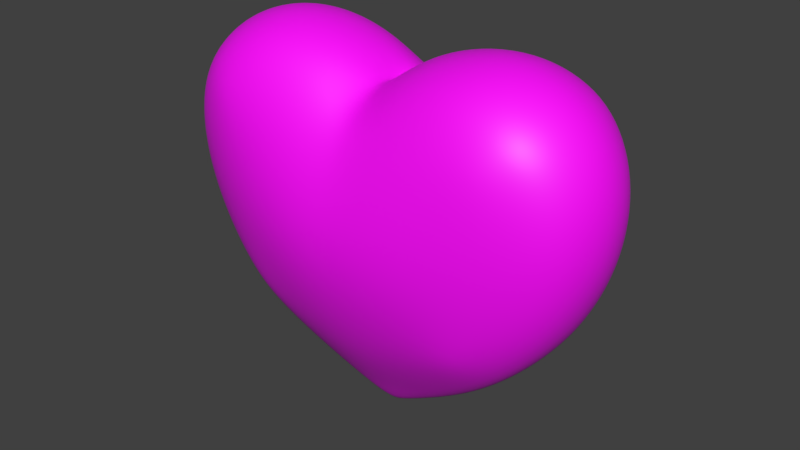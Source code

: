 # Source: love_heart.blend  (saved by Blender 3.3.6; exported with 4.5.12 LTS)
import bpy
from mathutils import Matrix  # noqa: F401  (used for matrix-valued properties, if any)

bpy.ops.wm.read_factory_settings(use_empty=True)
scene = bpy.context.scene
scene.name = 'Scene'

# ---- collections
col_colecci_n_1 = bpy.data.collections.new('Colección 1'); scene.collection.children.link(col_colecci_n_1)

# ---- images (referenced by path relative to the original .blend; pixels are not part of the script)
import os
ASSET_DIR = os.environ.get("B2B_ASSET_DIR", "")  # directory of the original .blend (textures are referenced by path, not embedded)
HERE = os.path.dirname(os.path.abspath(__file__))  # packed textures are extracted next to this script under _unpacked/

def load_image(name, relpath, width, height, colorspace="sRGB"):
    """Load a texture the original file referenced (path relative to the .blend, or extracted next to this script)."""
    p = next((c for c in (os.path.join(HERE, relpath), os.path.join(ASSET_DIR, relpath)) if relpath and os.path.exists(c)), "")
    if p:
        img = bpy.data.images.load(p, check_existing=True)
        img.name = name
    else:  # same state as the original file: an image datablock whose file is absent (Cycles renders it pink)
        img = bpy.data.images.new(name, width, height)
        img.source = "FILE"
        img.filepath = "//" + (relpath or name)
    img.colorspace_settings.name = colorspace
    return img
img_heartbasecolor = load_image('HeartBaseColor', 'HeartBaseColor.jpg', 1024, 1024, 'sRGB')

# ---- materials (node trees are filled in below, after node groups)
mat_material = bpy.data.materials.new('Material')
mat_material.use_transparent_shadow = False

# ---- material node trees
mat_material.use_nodes = True; mat_material.node_tree.nodes.clear()
_N = mat_material.node_tree.nodes; _L = mat_material.node_tree.links
n0 = _N.new('ShaderNodeBsdfPrincipled'); n0.name = 'Principled BSDF'; n0.location = (10, 300)
n0.distribution = 'GGX'
n0.subsurface_method = 'RANDOM_WALK_SKIN'
n0.inputs[3].default_value = 1.45
n0.inputs[27].default_value = (0.0, 0.0, 0.0, 1.0)
n0.inputs[28].default_value = 1.0
n1 = _N.new('ShaderNodeOutputMaterial'); n1.name = 'Material Output'; n1.location = (300, 300)
n2 = _N.new('ShaderNodeTexImage'); n2.name = 'Imagen'; n2.location = (-280, 280)
n2.image = img_heartbasecolor
_L.new(n0.outputs[0], n1.inputs[0])
_L.new(n2.outputs[0], n0.inputs[0])
n1.is_active_output = True

# ---- world
world_world = bpy.data.worlds.new('World'); scene.world = world_world
world_world.color = (0.05088, 0.05088, 0.05088)
world_world.use_sun_shadow = False
world_world.sun_shadow_jitter_overblur = 0.0
world_world.cycles.sampling_method = 'MANUAL'

# ---- meshes
me_vert = bpy.data.meshes.new('Vert')
me_vert.from_pydata([(0.1859, -0.1928, 0.1982), (0.8143, -0.3037, 0.5977), (1.058, -0.3534, 0.9334), (1.208, -0.3929, 1.354), (1.209, -0.4213, 1.772), (0.6918, -0.4302, 2.192), (0.315, -0.3947, 2.136), (1.038, -0.4335, 2.085), (0.2105, -0.424, 0.5199), (0.7069, -0.4443, 0.7077), (0.8073, -0.4933, 0.9622), (0.8943, -0.5362, 1.308), (0.914, -0.552, 1.656), (0.6106, -0.5582, 1.917), (0.8786, -0.5404, 1.914), (0.2837, -0.5465, 1.874), (0.2405, -0.576, 0.8832), (0.2614, -0.6494, 1.213), (0.2749, -0.6371, 1.539), (0.5089, -0.2538, 0.3686), (0.4829, -0.4384, 0.6157), (0.5794, -0.6166, 1.586), (0.5124, -0.5563, 0.9317), (0.5534, -0.6181, 1.257), (0.07875, -0.3283, 2.041), (1.4e-10, -0.1774, 0.1429), (-0.1859, -0.212, 0.1982), (-0.8143, -0.3275, 0.5977), (-1.058, -0.361, 0.9334), (-1.208, -0.3937, 1.354), (-1.209, -0.4213, 1.772), (-0.6918, -0.4302, 2.192), (-0.315, -0.3947, 2.136), (2.099e-10, -0.2543, 2.047), (-1.038, -0.4335, 2.085), (-0.2105, -0.424, 0.5199), (-0.7069, -0.4443, 0.7077), (-0.8073, -0.4933, 0.9622), (-0.8943, -0.5362, 1.308), (-0.914, -0.552, 1.656), (7.757e-13, -0.4162, 0.4823), (-0.6106, -0.5582, 1.917), (-0.8786, -0.5404, 1.914), (-0.2837, -0.5465, 1.874), (-1.469e-09, -0.5086, 1.857), (-0.2405, -0.576, 0.8832), (-0.2614, -0.6494, 1.213), (-0.2749, -0.6371, 1.539), (2.08e-12, -0.5776, 0.8613), (1.551e-12, -0.6533, 1.194), (1.551e-12, -0.6328, 1.52), (-0.5089, -0.2734, 0.3686), (-0.4829, -0.4384, 0.6157), (-0.5794, -0.6166, 1.586), (-0.5124, -0.5563, 0.9317), (-0.5534, -0.6181, 1.257), (-0.07875, -0.3283, 2.041), (1.177, -0.1927, 0.8996), (0.0008319, -0.08617, -0.01026), (1.124, -0.2435, 2.195), (0.7117, -0.2393, 2.334), (1.4e-10, -0.1371, 2.08), (0.8752, -0.1637, 0.5267), (1.351, -0.2337, 1.835), (0.2833, -0.2148, 2.252), (0.1413, -0.09264, 0.04205), (1.358, -0.2154, 1.366), (0.5232, -0.1335, 0.2542), (0.05424, -0.1687, 2.11), (-1.177, -0.1969, 0.8997), (-1.124, -0.2435, 2.195), (-0.7117, -0.2393, 2.334), (-0.8754, -0.1812, 0.5266), (-1.351, -0.2337, 1.835), (-0.2833, -0.2148, 2.252), (-0.1406, -0.107, 0.04156), (-1.358, -0.2155, 1.366), (-0.5234, -0.1456, 0.2539), (-0.05424, -0.1687, 2.11), (0.1859, 0.1928, 0.1982), (0.8143, 0.3037, 0.5977), (1.058, 0.3534, 0.9334), (1.208, 0.3929, 1.354), (1.209, 0.4213, 1.772), (0.6918, 0.4302, 2.192), (0.315, 0.3947, 2.136), (1.038, 0.4335, 2.085), (0.2105, 0.424, 0.5199), (0.7069, 0.4443, 0.7077), (0.8073, 0.4933, 0.9622), (0.8943, 0.5362, 1.308), (0.914, 0.552, 1.656), (0.6106, 0.5582, 1.917), (0.8786, 0.5404, 1.914), (0.2837, 0.5465, 1.874), (0.2405, 0.576, 0.8832), (0.2614, 0.6494, 1.213), (0.2749, 0.6371, 1.539), (0.5089, 0.2538, 0.3686), (0.4829, 0.4384, 0.6157), (0.5794, 0.6166, 1.586), (0.5124, 0.5563, 0.9317), (0.5534, 0.6181, 1.257), (0.07875, 0.3283, 2.041), (1.4e-10, 0.1774, 0.1429), (-0.1859, 0.212, 0.1982), (-0.8143, 0.3275, 0.5977), (-1.058, 0.361, 0.9334), (-1.208, 0.3937, 1.354), (-1.209, 0.4213, 1.772), (-0.6918, 0.4302, 2.192), (-0.315, 0.3947, 2.136), (2.099e-10, 0.2543, 2.047), (-1.038, 0.4335, 2.085), (-0.2105, 0.424, 0.5199), (-0.7069, 0.4443, 0.7077), (-0.8073, 0.4933, 0.9622), (-0.8943, 0.5362, 1.308), (-0.914, 0.552, 1.656), (7.757e-13, 0.4162, 0.4823), (-0.6106, 0.5582, 1.917), (-0.8786, 0.5404, 1.914), (-0.2837, 0.5465, 1.874), (-1.469e-09, 0.5086, 1.857), (-0.2405, 0.576, 0.8832), (-0.2614, 0.6494, 1.213), (-0.2749, 0.6371, 1.539), (2.08e-12, 0.5776, 0.8613), (1.551e-12, 0.6533, 1.194), (1.551e-12, 0.6328, 1.52), (-0.5089, 0.2734, 0.3686), (-0.4829, 0.4384, 0.6157), (-0.5794, 0.6166, 1.586), (-0.5124, 0.5563, 0.9317), (-0.5534, 0.6181, 1.257), (-0.07875, 0.3283, 2.041), (0.02578, 0.0, -0.04126), (1.214, 0.0, 0.8919), (1.414, 0.0, 1.381), (0.2434, 0.0, 2.276), (1.404, 0.0, 1.869), (0.8774, 0.0, 0.5094), (0.7104, 0.0, 2.392), (1.157, 0.0, 2.25), (0.5231, 0.0, 0.2327), (0.02799, 0.0, 2.089), (0.0, 0.0, -0.05361), (-0.02578, 0.0, -0.04126), (-1.214, 0.0, 0.8919), (-1.414, 0.0, 1.381), (-0.2434, 0.0, 2.276), (-1.404, 0.0, 1.869), (-0.8774, 0.0, 0.5094), (0.0, 0.0, 2.047), (-0.7104, 0.0, 2.392), (-1.157, 0.0, 2.25), (-0.5231, 0.0, 0.2327), (-0.02799, 0.0, 2.089), (1.177, 0.1927, 0.8996), (0.0008319, 0.08617, -0.01026), (1.124, 0.2435, 2.195), (0.7117, 0.2393, 2.334), (1.4e-10, 0.1371, 2.08), (0.8752, 0.1637, 0.5267), (1.351, 0.2337, 1.835), (0.2833, 0.2148, 2.252), (0.1413, 0.09264, 0.04205), (1.358, 0.2154, 1.366), (0.5232, 0.1335, 0.2542), (0.05424, 0.1687, 2.11), (-1.177, 0.1969, 0.8997), (-1.124, 0.2435, 2.195), (-0.7117, 0.2393, 2.334), (-0.8754, 0.1812, 0.5266), (-1.351, 0.2337, 1.835), (-0.2833, 0.2148, 2.252), (-0.1406, 0.107, 0.04156), (-1.358, 0.2155, 1.366), (-0.5234, 0.1456, 0.2539), (-0.05424, 0.1687, 2.11)], [], [(2, 10, 9, 1), (3, 11, 10, 2), (19, 20, 8, 0), (4, 12, 11, 3), (40, 25, 0, 8), (5, 13, 14, 7), (63, 140, 143, 59), (13, 5, 6, 15), (24, 44, 15, 6), (15, 18, 21, 13), (7, 14, 12, 4), (62, 141, 137, 57), (59, 143, 142, 60), (68, 145, 153, 61), (67, 144, 141, 62), (66, 138, 140, 63), (58, 146, 136, 65), (57, 137, 138, 66), (50, 18, 15, 44), (40, 8, 16, 48), (48, 16, 17, 49), (49, 17, 18, 50), (21, 18, 17, 23), (23, 17, 16, 22), (20, 9, 10, 22), (8, 20, 22, 16), (11, 23, 22, 10), (12, 21, 23, 11), (65, 136, 144, 67), (1, 9, 20, 19), (13, 21, 12, 14), (60, 142, 139, 64), (64, 139, 145, 68), (28, 27, 36, 37), (29, 28, 37, 38), (51, 26, 35, 52), (30, 29, 38, 39), (40, 35, 26, 25), (31, 34, 42, 41), (73, 70, 155, 151), (41, 43, 32, 31), (56, 32, 43, 44), (43, 41, 53, 47), (34, 30, 39, 42), (72, 69, 148, 152), (70, 71, 154, 155), (78, 61, 153, 157), (77, 72, 152, 156), (76, 73, 151, 149), (58, 75, 147, 146), (69, 76, 149, 148), (50, 44, 43, 47), (40, 48, 45, 35), (48, 49, 46, 45), (49, 50, 47, 46), (53, 55, 46, 47), (55, 54, 45, 46), (52, 54, 37, 36), (35, 45, 54, 52), (38, 37, 54, 55), (39, 38, 55, 53), (75, 77, 156, 147), (27, 51, 52, 36), (41, 42, 39, 53), (71, 74, 150, 154), (74, 78, 157, 150), (44, 24, 33, 56), (32, 56, 78, 74), (31, 32, 74, 71), (26, 51, 77, 75), (28, 29, 76, 69), (25, 26, 75, 58), (29, 30, 73, 76), (51, 27, 72, 77), (56, 33, 61, 78), (34, 31, 71, 70), (27, 28, 69, 72), (30, 34, 70, 73), (6, 64, 68, 24), (5, 60, 64, 6), (0, 65, 67, 19), (2, 57, 66, 3), (25, 58, 65, 0), (3, 66, 63, 4), (19, 67, 62, 1), (24, 68, 61, 33), (7, 59, 60, 5), (1, 62, 57, 2), (4, 63, 59, 7), (81, 80, 88, 89), (82, 81, 89, 90), (98, 79, 87, 99), (83, 82, 90, 91), (119, 87, 79, 104), (84, 86, 93, 92), (164, 160, 143, 140), (92, 94, 85, 84), (103, 85, 94, 123), (94, 92, 100, 97), (86, 83, 91, 93), (163, 158, 137, 141), (160, 161, 142, 143), (169, 162, 153, 145), (168, 163, 141, 144), (167, 164, 140, 138), (159, 166, 136, 146), (158, 167, 138, 137), (129, 123, 94, 97), (119, 127, 95, 87), (127, 128, 96, 95), (128, 129, 97, 96), (100, 102, 96, 97), (102, 101, 95, 96), (99, 101, 89, 88), (87, 95, 101, 99), (90, 89, 101, 102), (91, 90, 102, 100), (166, 168, 144, 136), (80, 98, 99, 88), (92, 93, 91, 100), (161, 165, 139, 142), (165, 169, 145, 139), (107, 116, 115, 106), (108, 117, 116, 107), (130, 131, 114, 105), (109, 118, 117, 108), (119, 104, 105, 114), (110, 120, 121, 113), (174, 151, 155, 171), (120, 110, 111, 122), (135, 123, 122, 111), (122, 126, 132, 120), (113, 121, 118, 109), (173, 152, 148, 170), (171, 155, 154, 172), (179, 157, 153, 162), (178, 156, 152, 173), (177, 149, 151, 174), (159, 146, 147, 176), (170, 148, 149, 177), (129, 126, 122, 123), (119, 114, 124, 127), (127, 124, 125, 128), (128, 125, 126, 129), (132, 126, 125, 134), (134, 125, 124, 133), (131, 115, 116, 133), (114, 131, 133, 124), (117, 134, 133, 116), (118, 132, 134, 117), (176, 147, 156, 178), (106, 115, 131, 130), (120, 132, 118, 121), (172, 154, 150, 175), (175, 150, 157, 179), (123, 135, 112, 103), (111, 175, 179, 135), (110, 172, 175, 111), (105, 176, 178, 130), (107, 170, 177, 108), (104, 159, 176, 105), (108, 177, 174, 109), (130, 178, 173, 106), (135, 179, 162, 112), (113, 171, 172, 110), (106, 173, 170, 107), (109, 174, 171, 113), (85, 103, 169, 165), (84, 85, 165, 161), (79, 98, 168, 166), (81, 82, 167, 158), (104, 79, 166, 159), (82, 83, 164, 167), (98, 80, 163, 168), (103, 112, 162, 169), (86, 84, 161, 160), (80, 81, 158, 163), (83, 86, 160, 164)])
me_vert.polygons.foreach_set('use_smooth', [True] * 178)
_uv = me_vert.uv_layers.new(name='UVMap')
_uv.uv.foreach_set('vector', [0.525, 0.2468, 0.4758, 0.2525, 0.4561, 0.2026, 0.4772, 0.1811, 0.5544, 0.3292, 0.4928, 0.3202, 0.4758, 0.2525, 0.525, 0.2468, 0.4174, 0.1362, 0.4123, 0.1846, 0.359, 0.1659, 0.3542, 0.1029, 0.5544, 0.411, 0.4967, 0.3882, 0.4928, 0.3202, 0.5544, 0.3292, 0.3177, 0.1585, 0.3177, 0.09206, 0.3542, 0.1029, 0.359, 0.1659, 0.4532, 0.4933, 0.4373, 0.4394, 0.4898, 0.4389, 0.521, 0.4723, 0.5822, 0.4233, 0.5927, 0.43, 0.5443, 0.5045, 0.5378, 0.4939, 0.4373, 0.4394, 0.4532, 0.4933, 0.3794, 0.4823, 0.3733, 0.4311, 0.3368, 0.4641, 0.3177, 0.4279, 0.3733, 0.4311, 0.3794, 0.4823, 0.3733, 0.4311, 0.3716, 0.3654, 0.4312, 0.3747, 0.4373, 0.4394, 0.521, 0.4723, 0.4898, 0.4389, 0.4967, 0.3882, 0.5544, 0.411, 0.4867, 0.1706, 0.4895, 0.1638, 0.5555, 0.2387, 0.5481, 0.2402, 0.5378, 0.4939, 0.5443, 0.5045, 0.4568, 0.5324, 0.4571, 0.521, 0.3344, 0.4798, 0.3232, 0.481, 0.3177, 0.4794, 0.3176, 0.4764, 0.4187, 0.119, 0.4202, 0.1096, 0.4895, 0.1638, 0.4867, 0.1706, 0.5837, 0.3316, 0.5947, 0.3344, 0.5927, 0.43, 0.5822, 0.4233, 0.318, 0.07008, 0.3177, 0.05357, 0.3228, 0.05599, 0.35, 0.08044, 0.5481, 0.2402, 0.5555, 0.2387, 0.5947, 0.3344, 0.5837, 0.3316, 0.3177, 0.3618, 0.3716, 0.3654, 0.3733, 0.4311, 0.3177, 0.4279, 0.3177, 0.1585, 0.359, 0.1659, 0.3648, 0.237, 0.3177, 0.2327, 0.3177, 0.2327, 0.3648, 0.237, 0.3689, 0.3015, 0.3177, 0.2978, 0.3177, 0.2978, 0.3689, 0.3015, 0.3716, 0.3654, 0.3177, 0.3618, 0.4312, 0.3747, 0.3716, 0.3654, 0.3689, 0.3015, 0.4261, 0.3102, 0.4261, 0.3102, 0.3689, 0.3015, 0.3648, 0.237, 0.4181, 0.2465, 0.4123, 0.1846, 0.4561, 0.2026, 0.4758, 0.2525, 0.4181, 0.2465, 0.359, 0.1659, 0.4123, 0.1846, 0.4181, 0.2465, 0.3648, 0.237, 0.4928, 0.3202, 0.4261, 0.3102, 0.4181, 0.2465, 0.4758, 0.2525, 0.4967, 0.3882, 0.4312, 0.3747, 0.4261, 0.3102, 0.4928, 0.3202, 0.35, 0.08044, 0.3228, 0.05599, 0.4202, 0.1096, 0.4187, 0.119, 0.4772, 0.1811, 0.4561, 0.2026, 0.4123, 0.1846, 0.4174, 0.1362, 0.4373, 0.4394, 0.4312, 0.3747, 0.4967, 0.3882, 0.4898, 0.4389, 0.4571, 0.521, 0.4568, 0.5324, 0.3654, 0.5097, 0.3732, 0.5049, 0.3732, 0.5049, 0.3654, 0.5097, 0.3232, 0.481, 0.3344, 0.4798, 0.1105, 0.2468, 0.1583, 0.1811, 0.1793, 0.2026, 0.1597, 0.2525, 0.08113, 0.3292, 0.1105, 0.2468, 0.1597, 0.2525, 0.1427, 0.3202, 0.2181, 0.1362, 0.2813, 0.1029, 0.2765, 0.1659, 0.2232, 0.1846, 0.08109, 0.411, 0.08113, 0.3292, 0.1427, 0.3202, 0.1388, 0.3882, 0.3177, 0.1585, 0.2765, 0.1659, 0.2813, 0.1029, 0.3177, 0.09206, 0.1823, 0.4933, 0.1145, 0.4723, 0.1457, 0.4389, 0.1982, 0.4394, 0.0533, 0.4233, 0.0977, 0.4939, 0.0912, 0.5045, 0.04279, 0.43, 0.1982, 0.4394, 0.2622, 0.4311, 0.2561, 0.4823, 0.1823, 0.4933, 0.2984, 0.4642, 0.2561, 0.4823, 0.2622, 0.4311, 0.3177, 0.4279, 0.2622, 0.4311, 0.1982, 0.4394, 0.2043, 0.3747, 0.2639, 0.3654, 0.1145, 0.4723, 0.08109, 0.411, 0.1388, 0.3882, 0.1457, 0.4389, 0.1497, 0.1722, 0.08734, 0.2402, 0.07996, 0.2387, 0.1459, 0.1638, 0.0977, 0.4939, 0.1784, 0.521, 0.1787, 0.5324, 0.0912, 0.5045, 0.3005, 0.48, 0.3176, 0.4764, 0.3177, 0.4794, 0.3123, 0.481, 0.2158, 0.1164, 0.1497, 0.1722, 0.1459, 0.1638, 0.2153, 0.1096, 0.0518, 0.3316, 0.0533, 0.4233, 0.04279, 0.43, 0.04084, 0.3344, 0.318, 0.07008, 0.2872, 0.0771, 0.3127, 0.05599, 0.3177, 0.05357, 0.08734, 0.2402, 0.0518, 0.3316, 0.04084, 0.3344, 0.07996, 0.2387, 0.3177, 0.3618, 0.3177, 0.4279, 0.2622, 0.4311, 0.2639, 0.3654, 0.3177, 0.1585, 0.3177, 0.2327, 0.2707, 0.237, 0.2765, 0.1659, 0.3177, 0.2327, 0.3177, 0.2978, 0.2666, 0.3015, 0.2707, 0.237, 0.3177, 0.2978, 0.3177, 0.3618, 0.2639, 0.3654, 0.2666, 0.3015, 0.2043, 0.3747, 0.2094, 0.3102, 0.2666, 0.3015, 0.2639, 0.3654, 0.2094, 0.3102, 0.2174, 0.2465, 0.2707, 0.237, 0.2666, 0.3015, 0.2232, 0.1846, 0.2174, 0.2465, 0.1597, 0.2525, 0.1793, 0.2026, 0.2765, 0.1659, 0.2707, 0.237, 0.2174, 0.2465, 0.2232, 0.1846, 0.1427, 0.3202, 0.1597, 0.2525, 0.2174, 0.2465, 0.2094, 0.3102, 0.1388, 0.3882, 0.1427, 0.3202, 0.2094, 0.3102, 0.2043, 0.3747, 0.2872, 0.0771, 0.2158, 0.1164, 0.2153, 0.1096, 0.3127, 0.05599, 0.1583, 0.1811, 0.2181, 0.1362, 0.2232, 0.1846, 0.1793, 0.2026, 0.1982, 0.4394, 0.1457, 0.4389, 0.1388, 0.3882, 0.2043, 0.3747, 0.1784, 0.521, 0.2623, 0.5049, 0.2701, 0.5097, 0.1787, 0.5324, 0.2623, 0.5049, 0.3005, 0.48, 0.3123, 0.481, 0.2701, 0.5097, 0.3177, 0.4279, 0.3368, 0.4641, 0.3176, 0.4679, 0.2984, 0.4642, 0.2561, 0.4823, 0.2984, 0.4642, 0.3005, 0.48, 0.2623, 0.5049, 0.1823, 0.4933, 0.2561, 0.4823, 0.2623, 0.5049, 0.1784, 0.521, 0.2813, 0.1029, 0.2181, 0.1362, 0.2158, 0.1164, 0.2872, 0.0771, 0.1105, 0.2468, 0.08113, 0.3292, 0.0518, 0.3316, 0.08734, 0.2402, 0.3177, 0.09206, 0.2813, 0.1029, 0.2872, 0.0771, 0.318, 0.07008, 0.08113, 0.3292, 0.08109, 0.411, 0.0533, 0.4233, 0.0518, 0.3316, 0.2181, 0.1362, 0.1583, 0.1811, 0.1497, 0.1722, 0.2158, 0.1164, 0.2984, 0.4642, 0.3176, 0.4679, 0.3176, 0.4764, 0.3005, 0.48, 0.1145, 0.4723, 0.1823, 0.4933, 0.1784, 0.521, 0.0977, 0.4939, 0.1583, 0.1811, 0.1105, 0.2468, 0.08734, 0.2402, 0.1497, 0.1722, 0.08109, 0.411, 0.1145, 0.4723, 0.0977, 0.4939, 0.0533, 0.4233, 0.3794, 0.4823, 0.3732, 0.5049, 0.3344, 0.4798, 0.3368, 0.4641, 0.4532, 0.4933, 0.4571, 0.521, 0.3732, 0.5049, 0.3794, 0.4823, 0.3542, 0.1029, 0.35, 0.08044, 0.4187, 0.119, 0.4174, 0.1362, 0.525, 0.2468, 0.5481, 0.2402, 0.5837, 0.3316, 0.5544, 0.3292, 0.3177, 0.09206, 0.318, 0.07008, 0.35, 0.08044, 0.3542, 0.1029, 0.5544, 0.3292, 0.5837, 0.3316, 0.5822, 0.4233, 0.5544, 0.411, 0.4174, 0.1362, 0.4187, 0.119, 0.4867, 0.1706, 0.4772, 0.1811, 0.3368, 0.4641, 0.3344, 0.4798, 0.3176, 0.4764, 0.3176, 0.4679, 0.521, 0.4723, 0.5378, 0.4939, 0.4571, 0.521, 0.4532, 0.4933, 0.4772, 0.1811, 0.4867, 0.1706, 0.5481, 0.2402, 0.525, 0.2468, 0.5544, 0.411, 0.5822, 0.4233, 0.5378, 0.4939, 0.521, 0.4723, 0.8891, 0.6627, 0.8414, 0.597, 0.8203, 0.6185, 0.84, 0.6683, 0.9186, 0.745, 0.8891, 0.6627, 0.84, 0.6683, 0.857, 0.7361, 0.7816, 0.5521, 0.7183, 0.5188, 0.7232, 0.5817, 0.7765, 0.6005, 0.9186, 0.8268, 0.9186, 0.745, 0.857, 0.7361, 0.8609, 0.8041, 0.6819, 0.5744, 0.7232, 0.5817, 0.7183, 0.5188, 0.6819, 0.5079, 0.8174, 0.9092, 0.8852, 0.8881, 0.854, 0.8548, 0.8015, 0.8553, 0.9464, 0.8392, 0.902, 0.9098, 0.9085, 0.9204, 0.9569, 0.8459, 0.8015, 0.8553, 0.7375, 0.8469, 0.7436, 0.8981, 0.8174, 0.9092, 0.7009, 0.8799, 0.7436, 0.8981, 0.7375, 0.8469, 0.6819, 0.8437, 0.7375, 0.8469, 0.8015, 0.8553, 0.7954, 0.7906, 0.7358, 0.7813, 0.8852, 0.8881, 0.9186, 0.8268, 0.8609, 0.8041, 0.854, 0.8548, 0.8509, 0.5864, 0.9123, 0.6561, 0.9197, 0.6546, 0.8537, 0.5797, 0.902, 0.9098, 0.8213, 0.9369, 0.821, 0.9483, 0.9085, 0.9204, 0.6986, 0.8957, 0.6818, 0.8923, 0.6819, 0.8953, 0.6874, 0.8969, 0.7829, 0.5349, 0.8509, 0.5864, 0.8537, 0.5797, 0.7844, 0.5255, 0.9479, 0.7475, 0.9464, 0.8392, 0.9569, 0.8459, 0.9588, 0.7503, 0.6822, 0.486, 0.7142, 0.4963, 0.687, 0.4719, 0.6819, 0.4694, 0.9123, 0.6561, 0.9479, 0.7475, 0.9588, 0.7503, 0.9197, 0.6546, 0.6819, 0.7776, 0.6819, 0.8437, 0.7375, 0.8469, 0.7358, 0.7813, 0.6819, 0.5744, 0.6819, 0.6486, 0.729, 0.6529, 0.7232, 0.5817, 0.6819, 0.6486, 0.6819, 0.7136, 0.7331, 0.7174, 0.729, 0.6529, 0.6819, 0.7136, 0.6819, 0.7776, 0.7358, 0.7813, 0.7331, 0.7174, 0.7954, 0.7906, 0.7903, 0.7261, 0.7331, 0.7174, 0.7358, 0.7813, 0.7903, 0.7261, 0.7823, 0.6624, 0.729, 0.6529, 0.7331, 0.7174, 0.7765, 0.6005, 0.7823, 0.6624, 0.84, 0.6683, 0.8203, 0.6185, 0.7232, 0.5817, 0.729, 0.6529, 0.7823, 0.6624, 0.7765, 0.6005, 0.857, 0.7361, 0.84, 0.6683, 0.7823, 0.6624, 0.7903, 0.7261, 0.8609, 0.8041, 0.857, 0.7361, 0.7903, 0.7261, 0.7954, 0.7906, 0.7142, 0.4963, 0.7829, 0.5349, 0.7844, 0.5255, 0.687, 0.4719, 0.8414, 0.597, 0.7816, 0.5521, 0.7765, 0.6005, 0.8203, 0.6185, 0.8015, 0.8553, 0.854, 0.8548, 0.8609, 0.8041, 0.7954, 0.7906, 0.8213, 0.9369, 0.7374, 0.9208, 0.7296, 0.9256, 0.821, 0.9483, 0.7374, 0.9208, 0.6986, 0.8957, 0.6874, 0.8969, 0.7296, 0.9256, 0.4747, 0.6627, 0.5239, 0.6683, 0.5435, 0.6185, 0.5225, 0.597, 0.4453, 0.745, 0.5068, 0.7361, 0.5239, 0.6683, 0.4747, 0.6627, 0.5823, 0.5521, 0.5874, 0.6005, 0.6407, 0.5817, 0.6455, 0.5188, 0.4453, 0.8268, 0.503, 0.8041, 0.5068, 0.7361, 0.4453, 0.745, 0.6819, 0.5744, 0.6819, 0.5079, 0.6455, 0.5188, 0.6407, 0.5817, 0.5465, 0.9092, 0.5624, 0.8553, 0.5099, 0.8548, 0.4787, 0.8881, 0.4175, 0.8392, 0.407, 0.8459, 0.4554, 0.9204, 0.4619, 0.9098, 0.5624, 0.8553, 0.5465, 0.9092, 0.6203, 0.8981, 0.6264, 0.8469, 0.6626, 0.88, 0.6819, 0.8437, 0.6264, 0.8469, 0.6203, 0.8981, 0.6264, 0.8469, 0.6281, 0.7813, 0.5685, 0.7906, 0.5624, 0.8553, 0.4787, 0.8881, 0.5099, 0.8548, 0.503, 0.8041, 0.4453, 0.8268, 0.5139, 0.588, 0.5101, 0.5797, 0.4442, 0.6546, 0.4515, 0.6561, 0.4619, 0.9098, 0.4554, 0.9204, 0.5428, 0.9483, 0.5426, 0.9369, 0.6647, 0.8959, 0.6765, 0.8969, 0.6819, 0.8953, 0.6818, 0.8923, 0.58, 0.5323, 0.5795, 0.5255, 0.5101, 0.5797, 0.5139, 0.588, 0.416, 0.7475, 0.405, 0.7503, 0.407, 0.8459, 0.4175, 0.8392, 0.6822, 0.486, 0.6819, 0.4694, 0.6769, 0.4719, 0.6514, 0.493, 0.4515, 0.6561, 0.4442, 0.6546, 0.405, 0.7503, 0.416, 0.7475, 0.6819, 0.7776, 0.6281, 0.7813, 0.6264, 0.8469, 0.6819, 0.8437, 0.6819, 0.5744, 0.6407, 0.5817, 0.6349, 0.6529, 0.6819, 0.6486, 0.6819, 0.6486, 0.6349, 0.6529, 0.6308, 0.7174, 0.6819, 0.7136, 0.6819, 0.7136, 0.6308, 0.7174, 0.6281, 0.7813, 0.6819, 0.7776, 0.5685, 0.7906, 0.6281, 0.7813, 0.6308, 0.7174, 0.5736, 0.7261, 0.5736, 0.7261, 0.6308, 0.7174, 0.6349, 0.6529, 0.5816, 0.6624, 0.5874, 0.6005, 0.5435, 0.6185, 0.5239, 0.6683, 0.5816, 0.6624, 0.6407, 0.5817, 0.5874, 0.6005, 0.5816, 0.6624, 0.6349, 0.6529, 0.5068, 0.7361, 0.5736, 0.7261, 0.5816, 0.6624, 0.5239, 0.6683, 0.503, 0.8041, 0.5685, 0.7906, 0.5736, 0.7261, 0.5068, 0.7361, 0.6514, 0.493, 0.6769, 0.4719, 0.5795, 0.5255, 0.58, 0.5323, 0.5225, 0.597, 0.5435, 0.6185, 0.5874, 0.6005, 0.5823, 0.5521, 0.5624, 0.8553, 0.5685, 0.7906, 0.503, 0.8041, 0.5099, 0.8548, 0.5426, 0.9369, 0.5428, 0.9483, 0.6343, 0.9256, 0.6265, 0.9208, 0.6265, 0.9208, 0.6343, 0.9256, 0.6765, 0.8969, 0.6647, 0.8959, 0.6819, 0.8437, 0.6626, 0.88, 0.6818, 0.8838, 0.7009, 0.8799, 0.6203, 0.8981, 0.6265, 0.9208, 0.6647, 0.8959, 0.6626, 0.88, 0.5465, 0.9092, 0.5426, 0.9369, 0.6265, 0.9208, 0.6203, 0.8981, 0.6455, 0.5188, 0.6514, 0.493, 0.58, 0.5323, 0.5823, 0.5521, 0.4747, 0.6627, 0.4515, 0.6561, 0.416, 0.7475, 0.4453, 0.745, 0.6819, 0.5079, 0.6822, 0.486, 0.6514, 0.493, 0.6455, 0.5188, 0.4453, 0.745, 0.416, 0.7475, 0.4175, 0.8392, 0.4453, 0.8268, 0.5823, 0.5521, 0.58, 0.5323, 0.5139, 0.588, 0.5225, 0.597, 0.6626, 0.88, 0.6647, 0.8959, 0.6818, 0.8923, 0.6818, 0.8838, 0.4787, 0.8881, 0.4619, 0.9098, 0.5426, 0.9369, 0.5465, 0.9092, 0.5225, 0.597, 0.5139, 0.588, 0.4515, 0.6561, 0.4747, 0.6627, 0.4453, 0.8268, 0.4175, 0.8392, 0.4619, 0.9098, 0.4787, 0.8881, 0.7436, 0.8981, 0.7009, 0.8799, 0.6986, 0.8957, 0.7374, 0.9208, 0.8174, 0.9092, 0.7436, 0.8981, 0.7374, 0.9208, 0.8213, 0.9369, 0.7183, 0.5188, 0.7816, 0.5521, 0.7829, 0.5349, 0.7142, 0.4963, 0.8891, 0.6627, 0.9186, 0.745, 0.9479, 0.7475, 0.9123, 0.6561, 0.6819, 0.5079, 0.7183, 0.5188, 0.7142, 0.4963, 0.6822, 0.486, 0.9186, 0.745, 0.9186, 0.8268, 0.9464, 0.8392, 0.9479, 0.7475, 0.7816, 0.5521, 0.8414, 0.597, 0.8509, 0.5864, 0.7829, 0.5349, 0.7009, 0.8799, 0.6818, 0.8838, 0.6818, 0.8923, 0.6986, 0.8957, 0.8852, 0.8881, 0.8174, 0.9092, 0.8213, 0.9369, 0.902, 0.9098, 0.8414, 0.597, 0.8891, 0.6627, 0.9123, 0.6561, 0.8509, 0.5864, 0.9186, 0.8268, 0.8852, 0.8881, 0.902, 0.9098, 0.9464, 0.8392])
me_vert.materials.append(mat_material)
me_vert.use_remesh_preserve_volume = False
me_vert.use_remesh_preserve_attributes = False
me_vert.use_mirror_vertex_groups = False
me_vert.auto_texspace = False
me_vert.update()

# ---- objects
ob_vert = bpy.data.objects.new('Vert', me_vert)

# ---- transforms, parenting, visibility, modifiers, constraints
ob_vert.location = (0.0, 0.0, 0.0)
ob_vert.lineart.crease_threshold = 0.0
_m = ob_vert.modifiers.new('Subsurf', 'SUBSURF')
_m.uv_smooth = 'PRESERVE_CORNERS'
_m.levels = 3
_m.render_levels = 3
_m.show_only_control_edges = False

# ---- collection membership
col_colecci_n_1.objects.link(ob_vert)

# ---- scene / render settings (as saved in the file)
scene.frame_start = 1; scene.frame_end = 250; scene.frame_set(4)
scene.render.engine = 'BLENDER_EEVEE_NEXT'
scene.render.resolution_percentage = 50
scene.render.dither_intensity = 0.0
scene.cycles.use_denoising = False
scene.cycles.samples = 128
scene.cycles.sampling_pattern = 'TABULATED_SOBOL'
scene.cycles.light_sampling_threshold = 0.0
scene.cycles.use_adaptive_sampling = False
scene.cycles.use_light_tree = False
scene.cycles.blur_glossy = 0.0
scene.cycles.sample_clamp_indirect = 0.0
scene.view_settings.view_transform = 'Standard'
bpy.context.view_layer.update()

# ---- added for rendering (the .blend has no active camera and no usable light): camera, sun
cam_auto = bpy.data.cameras.new('AutoCamera')
cam_auto.lens = 50.0
cam_auto.sensor_width = 36.0
cam_auto.clip_end = 1000.0
ob_auto_camera = bpy.data.objects.new('AutoCamera', cam_auto)
scene.collection.objects.link(ob_auto_camera)
ob_auto_camera.location = (3.6647, -4.39764, 4.10095)
ob_auto_camera.rotation_euler = (1.09748, -7.21219e-08, 0.694738)
scene.camera = ob_auto_camera
light_auto_sun = bpy.data.lights.new('AutoSun', 'SUN')
light_auto_sun.energy = 3.0
light_auto_sun.angle = 0.0523599
ob_auto_sun = bpy.data.objects.new('AutoSun', light_auto_sun)
scene.collection.objects.link(ob_auto_sun)
ob_auto_sun.rotation_euler = (0.872665, 0.174533, 0.523599)
bpy.context.view_layer.update()
